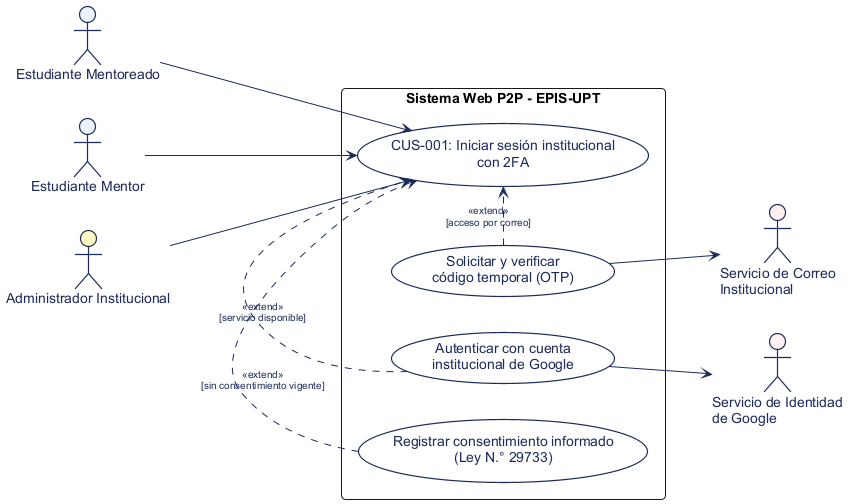

The diagram above was rendered by PlantUML. Its source (embedded in the PNG):
@startuml
left to right direction
skinparam packageStyle rectangle
skinparam shadowing false
skinparam roundcorner 8
skinparam defaultFontName Arial
skinparam fontSize 11

skinparam actor {
  BorderColor #1C2A59
  BorderThickness 1.2
  FontColor #1C2A59
}

skinparam usecase {
  BackgroundColor #FFFFFF
  BorderColor #1C2A59
  BorderThickness 1.2
  FontColor #1C2A59
  ArrowColor #1C2A59
  ArrowFontColor #1C2A59
  ArrowFontSize 10
}

actor "Estudiante Mentoreado" as Mentoreado #EBF3FB
actor "Estudiante Mentor" as Mentor #EBF3FB
actor "Administrador Institucional" as Admin #FEF9C3
actor "Servicio de Correo\nInstitucional" as Correo #FFF1F2
actor "Servicio de Identidad\nde Google" as Google #FFF1F2

rectangle "Sistema Web P2P - EPIS-UPT" {
  usecase "CUS-001: Iniciar sesión institucional\ncon 2FA" as CUS01
  usecase "Solicitar y verificar\ncódigo temporal (OTP)" as UC_OTP
  usecase "Autenticar con cuenta\ninstitucional de Google" as UC_Google
  usecase "Registrar consentimiento informado\n(Ley N.° 29733)" as UC_Consent
}

Mentoreado --> CUS01
Mentor --> CUS01
Admin --> CUS01

UC_OTP .> CUS01 : <<extend>>\n[acceso por correo]
UC_Google .> CUS01 : <<extend>>\n[servicio disponible]
UC_Consent .> CUS01 : <<extend>>\n[sin consentimiento vigente]

UC_OTP --> Correo
UC_Google --> Google

@enduml